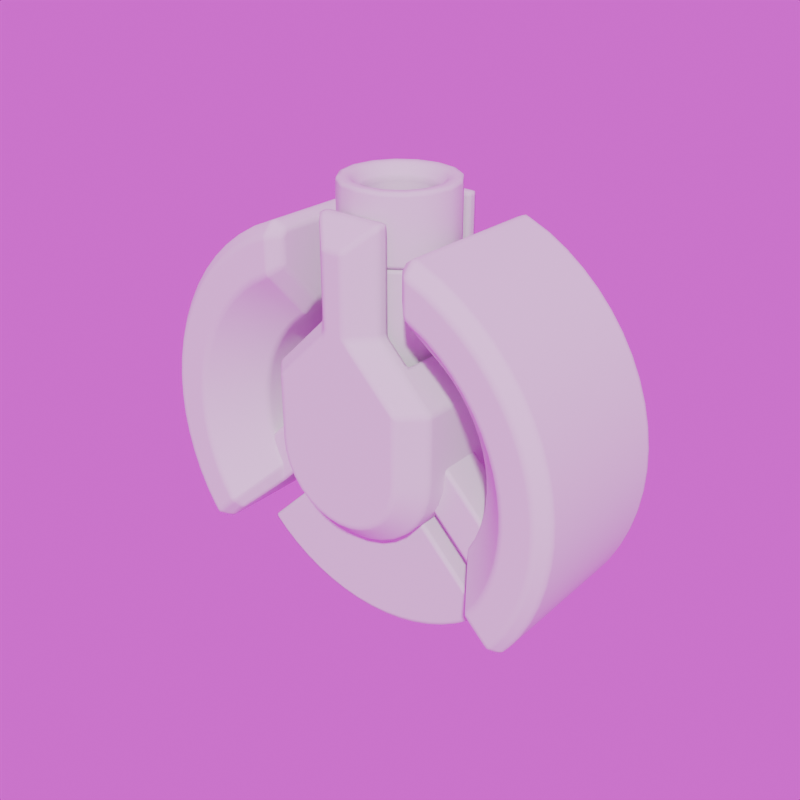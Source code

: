 # Source: Ship.blend  (saved by Blender 5.1.29; exported with 4.5.12 LTS)
import bpy
from mathutils import Matrix  # noqa: F401  (used for matrix-valued properties, if any)

bpy.ops.wm.read_factory_settings(use_empty=True)
scene = bpy.context.scene
scene.name = 'Scene'

# ---- collections
col_archive = bpy.data.collections.new('Archive'); scene.collection.children.link(col_archive)
col_collection = bpy.data.collections.new('Collection'); scene.collection.children.link(col_collection)
col_cutters = bpy.data.collections.new('Cutters'); scene.collection.children.link(col_cutters)

# ---- images (referenced by path relative to the original .blend; pixels are not part of the script)
import os
ASSET_DIR = os.environ.get("B2B_ASSET_DIR", "")  # directory of the original .blend (textures are referenced by path, not embedded)
HERE = os.path.dirname(os.path.abspath(__file__))  # packed textures are extracted next to this script under _unpacked/

def load_image(name, relpath, width, height, colorspace="sRGB"):
    """Load a texture the original file referenced (path relative to the .blend, or extracted next to this script)."""
    p = next((c for c in (os.path.join(HERE, relpath), os.path.join(ASSET_DIR, relpath)) if relpath and os.path.exists(c)), "")
    if p:
        img = bpy.data.images.load(p, check_existing=True)
        img.name = name
    else:  # same state as the original file: an image datablock whose file is absent (Cycles renders it pink)
        img = bpy.data.images.new(name, width, height)
        img.source = "FILE"
        img.filepath = "//" + (relpath or name)
    img.colorspace_settings.name = colorspace
    return img
img_canada_montreal_home_pierre_little_exr = load_image('canada_montreal_home_pierre_little.exr', 'canada_montreal_home_pierre_little.exr', 1024, 1024, 'Linear Rec.709')

# ---- world
world_world = bpy.data.worlds.new('World'); scene.world = world_world
world_world.use_nodes = True; world_world.node_tree.nodes.clear()
_N = world_world.node_tree.nodes; _L = world_world.node_tree.links
n0 = _N.new('ShaderNodeOutputWorld'); n0.name = 'World Output'; n0.location = (300, 300)
n1 = _N.new('ShaderNodeBackground'); n1.name = 'Background'; n1.location = (10, 300)
n2 = _N.new('ShaderNodeTexEnvironment'); n2.name = 'Environment Texture'; n2.location = (-280, 280)
n2.image = img_canada_montreal_home_pierre_little_exr
_L.new(n1.outputs[0], n0.inputs[0])
_L.new(n2.outputs[0], n1.inputs[0])
n0.is_active_output = True
world_world.color = (0.05088, 0.05088, 0.05088)
world_world.use_sun_shadow = False
world_world.sun_shadow_jitter_overblur = 0.0

# ---- meshes
me_plane = bpy.data.meshes.new('Plane')
me_plane.from_pydata([(-0.7071, 0.4, -0.7071), (-0.4243, 0.4, -0.4243), (-0.773, 0.4, -0.6344), (-0.4638, 0.4, -0.3806), (-0.8461, 0.4, -0.5311), (-0.8819, 0.4, -0.4714), (-0.5292, 0.4, -0.2828), (-0.9239, 0.4, -0.3827), (-0.5543, 0.4, -0.2296), (-0.9569, 0.4, -0.2903), (-0.5742, 0.4, -0.1742), (-0.9808, 0.4, -0.1951), (-0.5885, 0.4, -0.1171), (-0.9952, 0.4, -0.09802), (-0.5971, 0.4, -0.05881), (-1.0, 0.4, 4.47e-08), (-0.6, 0.4, 5.588e-09), (-0.9952, 0.4, 0.09802), (-0.5971, 0.4, 0.05881), (-0.9808, 0.4, 0.1951), (-0.5885, 0.4, 0.1171), (-0.9569, 0.4, 0.2903), (-0.5742, 0.4, 0.1742), (-0.9239, 0.4, 0.3827), (-0.5543, 0.4, 0.2296), (-0.8819, 0.4, 0.4714), (-0.5292, 0.4, 0.2828), (-0.8315, 0.4, 0.5556), (-0.4989, 0.4, 0.3333), (-0.773, 0.4, 0.6344), (-0.4638, 0.4, 0.3806), (-0.7071, 0.4, 0.7071), (-0.4243, 0.4, 0.4243), (-0.6344, 0.4, 0.773), (-0.3806, 0.4, 0.4638), (-0.5556, 0.4, 0.8315), (-0.3475, 0.4, 0.4884), (-0.4714, 0.4, 0.8819), (-0.3657, 0.4, 0.9285), (-0.2903, 0.4, 0.9569), (-0.1742, 0.4, 0.5742), (-0.1951, 0.4, 0.9808), (-0.1171, 0.4, 0.5885), (-0.09802, 0.4, 0.9952), (-0.05881, 0.4, 0.5971), (0.0, 0.4, 1.0), (0.0, 0.4, 0.6), (-0.6717, -0.4, -0.6717), (-0.7071, -0.15, -0.7071), (-0.7343, -0.4, -0.6026), (-0.773, -0.35, -0.6344), (-0.8011, -0.4, -0.5082), (-0.8461, -0.35, -0.5311), (-0.8378, -0.4, -0.4478), (-0.8819, -0.35, -0.4714), (-0.8776, -0.4, -0.3635), (-0.9239, -0.35, -0.3827), (-0.909, -0.4, -0.2758), (-0.9569, -0.35, -0.2903), (-0.9317, -0.4, -0.1853), (-0.9808, -0.35, -0.1951), (-0.9454, -0.4, -0.09311), (-0.9952, -0.35, -0.09802), (-0.9499, -0.4, 8.94e-08), (-1.0, -0.35, 9.034e-08), (-0.9454, -0.4, 0.09311), (-0.9952, -0.35, 0.09802), (-0.9317, -0.4, 0.1853), (-0.9808, -0.35, 0.1951), (-0.909, -0.4, 0.2758), (-0.9569, -0.35, 0.2903), (-0.8776, -0.4, 0.3635), (-0.9239, -0.35, 0.3827), (-0.8378, -0.4, 0.4478), (-0.8819, -0.35, 0.4714), (-0.7898, -0.4, 0.5278), (-0.8315, -0.35, 0.5556), (-0.7343, -0.4, 0.6026), (-0.773, -0.35, 0.6344), (-0.6717, -0.4, 0.6717), (-0.7071, -0.35, 0.7071), (-0.6026, -0.4, 0.7343), (-0.6344, -0.35, 0.773), (-0.5278, -0.4, 0.7898), (-0.5556, -0.35, 0.8315), (-0.4478, -0.4, 0.8378), (-0.4714, -0.35, 0.8819), (-0.3476, -0.4, 0.8833), (-0.3484, -0.35, 0.9361), (-0.2758, -0.4, 0.909), (-0.2903, -0.35, 0.9569), (-0.1853, -0.4, 0.9317), (-0.1951, -0.35, 0.9808), (-0.09311, -0.4, 0.9454), (-0.09802, -0.35, 0.9952), (0.0, -0.35, 1.0), (0.0, -0.4, 0.9499), (-0.4243, -0.2, -0.4243), (-0.5659, -0.4, -0.5659), (-0.4638, -0.2, -0.3806), (-0.6186, -0.4, -0.5077), (-0.5292, -0.2, -0.2828), (-0.7057, -0.4, -0.3772), (-0.5543, -0.2, -0.2296), (-0.7393, -0.4, -0.3062), (-0.5742, -0.2, -0.1742), (-0.7658, -0.4, -0.2323), (-0.5885, -0.2, -0.1171), (-0.7849, -0.4, -0.1561), (-0.5971, -0.2, -0.05881), (-0.7964, -0.4, -0.07844), (-0.6, -0.2, 2.794e-08), (-0.8002, -0.4, 7.267e-08), (-0.5971, -0.2, 0.05881), (-0.7964, -0.4, 0.07844), (-0.5885, -0.2, 0.1171), (-0.7849, -0.4, 0.1561), (-0.5742, -0.2, 0.1742), (-0.7658, -0.4, 0.2323), (-0.5543, -0.2, 0.2296), (-0.7393, -0.4, 0.3062), (-0.5292, -0.2, 0.2828), (-0.7057, -0.4, 0.3772), (-0.4989, -0.2, 0.3333), (-0.6654, -0.4, 0.4446), (-0.4638, -0.2, 0.3806), (-0.6186, -0.4, 0.5077), (-0.4243, -0.2, 0.4243), (-0.5659, -0.4, 0.5659), (-0.3806, -0.2, 0.4638), (-0.5077, -0.4, 0.6186), (-0.3475, -0.2, 0.4884), (-0.4446, -0.4, 0.6654), (-0.3488, -0.4, 0.7192), (-0.1742, -0.2, 0.5742), (-0.2323, -0.4, 0.7658), (-0.1171, -0.2, 0.5885), (-0.1561, -0.4, 0.7849), (-0.05881, -0.2, 0.5971), (-0.07844, -0.4, 0.7964), (0.0, -0.4, 0.8002), (0.0, -0.2, 0.6)], [], [(1, 0, 2, 3), (99, 101, 102, 100), (6, 5, 7, 8), (10, 9, 11, 12), (8, 7, 9, 10), (12, 11, 13, 14), (16, 15, 17, 18), (14, 13, 15, 16), (18, 17, 19, 20), (22, 21, 23, 24), (20, 19, 21, 22), (24, 23, 25, 26), (28, 27, 29, 30), (26, 25, 27, 28), (32, 31, 33, 34), (30, 29, 31, 32), (34, 33, 35, 36), (42, 41, 43, 44), (40, 39, 41, 42), (44, 43, 45, 46), (50, 48, 47, 49), (49, 51, 52, 50), (51, 53, 54, 52), (56, 54, 53, 55), (55, 57, 58, 56), (60, 58, 57, 59), (62, 60, 59, 61), (61, 63, 64, 62), (66, 64, 63, 65), (65, 67, 68, 66), (67, 69, 70, 68), (72, 70, 69, 71), (71, 73, 74, 72), (73, 75, 76, 74), (78, 76, 75, 77), (77, 79, 80, 78), (82, 80, 79, 81), (84, 82, 81, 83), (83, 85, 86, 84), (88, 86, 85, 87), (87, 89, 90, 88), (89, 91, 92, 90), (94, 92, 91, 93), (93, 96, 95, 94), (0, 48, 50, 2), (2, 50, 52, 4), (4, 52, 54, 5), (5, 54, 56, 7), (7, 56, 58, 9), (9, 58, 60, 11), (11, 60, 62, 13), (13, 62, 64, 15), (15, 64, 66, 17), (17, 66, 68, 19), (19, 68, 70, 21), (21, 70, 72, 23), (23, 72, 74, 25), (25, 74, 76, 27), (27, 76, 78, 29), (29, 78, 80, 31), (31, 80, 82, 33), (33, 82, 84, 35), (35, 84, 86, 37), (37, 86, 88, 38), (38, 88, 90, 39), (39, 90, 92, 41), (41, 92, 94, 43), (43, 94, 95, 45), (97, 99, 100, 98), (100, 102, 53, 51, 49), (101, 103, 104, 102), (106, 104, 103, 105), (105, 107, 108, 106), (107, 109, 110, 108), (112, 110, 109, 111), (111, 113, 114, 112), (116, 114, 113, 115), (118, 116, 115, 117), (117, 119, 120, 118), (122, 120, 119, 121), (121, 123, 124, 122), (123, 125, 126, 124), (128, 126, 125, 127), (127, 129, 130, 128), (129, 131, 132, 130), (38, 39, 40, 36, 35, 37), (137, 135, 134, 136), (136, 138, 139, 137), (140, 139, 138, 141), (48, 0, 1, 97, 98, 47), (97, 1, 3, 99), (47, 98, 100, 49), (3, 6, 101, 99), (101, 6, 8, 103), (53, 102, 104, 55), (55, 104, 106, 57), (103, 8, 10, 105), (105, 10, 12, 107), (57, 106, 108, 59), (107, 12, 14, 109), (59, 108, 110, 61), (61, 110, 112, 63), (109, 14, 16, 111), (111, 16, 18, 113), (63, 112, 114, 65), (65, 114, 116, 67), (113, 18, 20, 115), (115, 20, 22, 117), (67, 116, 118, 69), (117, 22, 24, 119), (69, 118, 120, 71), (71, 120, 122, 73), (119, 24, 26, 121), (121, 26, 28, 123), (73, 122, 124, 75), (123, 28, 30, 125), (75, 124, 126, 77), (77, 126, 128, 79), (125, 30, 32, 127), (127, 32, 34, 129), (79, 128, 130, 81), (129, 34, 36, 131), (81, 130, 132, 83), (83, 132, 133, 85), (134, 40, 42, 136), (89, 135, 137, 91), (136, 42, 44, 138), (91, 137, 139, 93), (93, 139, 140, 96), (138, 44, 46, 141), (95, 96, 140, 141, 46, 45), (133, 135, 89, 87, 85), (133, 132, 131, 134, 135), (131, 36, 40, 134), (4, 5, 6, 3, 2)])
me_plane.polygons.foreach_set('use_smooth', [True] * 135)
_uv = me_plane.uv_layers.new(name='UVMap')
_uv.uv.foreach_set('vector', [1.0, 1.0, 0.0, 1.0, 0.0, 1.0, 1.0, 1.0, 1.0, 0.5, 1.0, 0.5, 0.571, 0.0, 0.571, 0.0, 1.0, 1.0, 0.0, 1.0, 0.0, 1.0, 1.0, 1.0, 1.0, 1.0, 0.0, 1.0, 0.0, 1.0, 1.0, 1.0, 1.0, 1.0, 0.0, 1.0, 0.0, 1.0, 1.0, 1.0, 1.0, 1.0, 0.0, 1.0, 0.0, 1.0, 1.0, 1.0, 1.0, 1.0, 0.0, 1.0, 0.0, 1.0, 1.0, 1.0, 1.0, 1.0, 0.0, 1.0, 0.0, 1.0, 1.0, 1.0, 1.0, 1.0, 0.0, 1.0, 0.0, 1.0, 1.0, 1.0, 1.0, 1.0, 0.0, 1.0, 0.0, 1.0, 1.0, 1.0, 1.0, 1.0, 0.0, 1.0, 0.0, 1.0, 1.0, 1.0, 1.0, 1.0, 0.0, 1.0, 0.0, 1.0, 1.0, 1.0, 1.0, 1.0, 0.0, 1.0, 0.0, 1.0, 1.0, 1.0, 1.0, 1.0, 0.0, 1.0, 0.0, 1.0, 1.0, 1.0, 1.0, 1.0, 0.0, 1.0, 0.0, 1.0, 1.0, 1.0, 1.0, 1.0, 0.0, 1.0, 0.0, 1.0, 1.0, 1.0, 1.0, 1.0, 0.0, 1.0, 0.0, 1.0, 1.0, 1.0, 1.0, 1.0, 0.0, 1.0, 0.0, 1.0, 1.0, 1.0, 1.0, 1.0, 0.0, 1.0, 0.0, 1.0, 1.0, 1.0, 1.0, 1.0, 0.0, 1.0, 0.0, 1.0, 1.0, 1.0, 0.0, 0.125, 0.0, 0.125, 0.2503, 0.0, 0.2503, 0.0, 0.2503, 0.0, 0.2503, 0.0, 0.0, 0.125, 0.0, 0.125, 0.2503, 0.0, 0.2503, 0.0, 0.0, 0.125, 0.0, 0.125, 0.0, 0.125, 0.0, 0.125, 0.2503, 0.0, 0.2503, 0.0, 0.2503, 0.0, 0.2503, 0.0, 0.0, 0.125, 0.0, 0.125, 0.0, 0.125, 0.0, 0.125, 0.2503, 0.0, 0.2503, 0.0, 0.0, 0.125, 0.0, 0.125, 0.2503, 0.0, 0.2503, 0.0, 0.2503, 0.0, 0.2503, 0.0, 0.0, 0.125, 0.0, 0.125, 0.0, 0.125, 0.0, 0.125, 0.2503, 0.0, 0.2503, 0.0, 0.2503, 0.0, 0.2503, 0.0, 0.0, 0.125, 0.0, 0.125, 0.2503, 0.0, 0.2503, 0.0, 0.0, 0.125, 0.0, 0.125, 0.0, 0.125, 0.0, 0.125, 0.2503, 0.0, 0.2503, 0.0, 0.2503, 0.0, 0.2503, 0.0, 0.0, 0.125, 0.0, 0.125, 0.2503, 0.0, 0.2503, 0.0, 0.0, 0.125, 0.0, 0.125, 0.0, 0.125, 0.0, 0.125, 0.2503, 0.0, 0.2503, 0.0, 0.2503, 0.0, 0.2503, 0.0, 0.0, 0.125, 0.0, 0.125, 0.0, 0.125, 0.0, 0.125, 0.2503, 0.0, 0.2503, 0.0, 0.0, 0.125, 0.0, 0.125, 0.2503, 0.0, 0.2503, 0.0, 0.2503, 0.0, 0.2503, 0.0, 0.0, 0.125, 0.0, 0.125, 0.0, 0.125, 0.0, 0.125, 0.2503, 0.0, 0.2503, 0.0, 0.2503, 0.0, 0.2503, 0.0, 0.0, 0.125, 0.0, 0.125, 0.2503, 0.0, 0.2503, 0.0, 0.0, 0.125, 0.0, 0.125, 0.0, 0.125, 0.0, 0.125, 0.2503, 0.0, 0.2503, 0.0, 0.2503, 0.0, 0.2503, 0.0, 0.0, 0.125, 0.0, 0.125, 0.0, 1.0, 0.0, 0.125, 0.0, 0.125, 0.0, 1.0, 0.0, 1.0, 0.0, 0.125, 0.0, 0.125, 0.0, 1.0, 0.0, 1.0, 0.0, 0.125, 0.0, 0.125, 0.0, 1.0, 0.0, 1.0, 0.0, 0.125, 0.0, 0.125, 0.0, 1.0, 0.0, 1.0, 0.0, 0.125, 0.0, 0.125, 0.0, 1.0, 0.0, 1.0, 0.0, 0.125, 0.0, 0.125, 0.0, 1.0, 0.0, 1.0, 0.0, 0.125, 0.0, 0.125, 0.0, 1.0, 0.0, 1.0, 0.0, 0.125, 0.0, 0.125, 0.0, 1.0, 0.0, 1.0, 0.0, 0.125, 0.0, 0.125, 0.0, 1.0, 0.0, 1.0, 0.0, 0.125, 0.0, 0.125, 0.0, 1.0, 0.0, 1.0, 0.0, 0.125, 0.0, 0.125, 0.0, 1.0, 0.0, 1.0, 0.0, 0.125, 0.0, 0.125, 0.0, 1.0, 0.0, 1.0, 0.0, 0.125, 0.0, 0.125, 0.0, 1.0, 0.0, 1.0, 0.0, 0.125, 0.0, 0.125, 0.0, 1.0, 0.0, 1.0, 0.0, 0.125, 0.0, 0.125, 0.0, 1.0, 0.0, 1.0, 0.0, 0.125, 0.0, 0.125, 0.0, 1.0, 0.0, 1.0, 0.0, 0.125, 0.0, 0.125, 0.0, 1.0, 0.0, 1.0, 0.0, 0.125, 0.0, 0.125, 0.0, 1.0, 0.0, 1.0, 0.0, 0.125, 0.0, 0.125, 0.0, 1.0, 0.0, 1.0, 0.0, 0.125, 0.0, 0.125, 0.0, 1.0, 0.0, 1.0, 0.0, 0.125, 0.0, 0.125, 0.0, 1.0, 0.0, 1.0, 0.0, 0.125, 0.0, 0.125, 0.0, 1.0, 0.0, 1.0, 0.0, 0.125, 0.0, 0.125, 0.0, 1.0, 0.0, 1.0, 0.0, 0.125, 0.0, 0.125, 0.0, 1.0, 1.0, 0.5, 1.0, 0.5, 0.571, 0.0, 0.571, 0.0, 0.571, 0.0, 0.571, 0.0, 0.2503, 0.0, 0.2503, 0.0, 0.2503, 0.0, 1.0, 0.5, 1.0, 0.5, 0.571, 0.0, 0.571, 0.0, 0.571, 0.0, 0.571, 0.0, 1.0, 0.5, 1.0, 0.5, 1.0, 0.5, 1.0, 0.5, 0.571, 0.0, 0.571, 0.0, 1.0, 0.5, 1.0, 0.5, 0.571, 0.0, 0.571, 0.0, 0.571, 0.0, 0.571, 0.0, 1.0, 0.5, 1.0, 0.5, 1.0, 0.5, 1.0, 0.5, 0.571, 0.0, 0.571, 0.0, 0.571, 0.0, 0.571, 0.0, 1.0, 0.5, 1.0, 0.5, 0.571, 0.0, 0.571, 0.0, 1.0, 0.5, 1.0, 0.5, 1.0, 0.5, 1.0, 0.5, 0.571, 0.0, 0.571, 0.0, 0.571, 0.0, 0.571, 0.0, 1.0, 0.5, 1.0, 0.5, 1.0, 0.5, 1.0, 0.5, 0.571, 0.0, 0.571, 0.0, 1.0, 0.5, 1.0, 0.5, 0.571, 0.0, 0.571, 0.0, 0.571, 0.0, 0.571, 0.0, 1.0, 0.5, 1.0, 0.5, 1.0, 0.5, 1.0, 0.5, 0.571, 0.0, 0.571, 0.0, 1.0, 0.5, 1.0, 0.5, 0.571, 0.0, 0.571, 0.0, 0.0, 1.0, 0.0, 1.0, 1.0, 1.0, 1.0, 1.0, 0.0, 1.0, 0.0, 1.0, 0.571, 0.0, 0.571, 0.0, 1.0, 0.5, 1.0, 0.5, 1.0, 0.5, 1.0, 0.5, 0.571, 0.0, 0.571, 0.0, 0.571, 0.0, 0.571, 0.0, 1.0, 0.5, 1.0, 0.5, 0.0, 0.125, 0.0, 1.0, 1.0, 1.0, 1.0, 0.5, 0.571, 0.0, 0.2503, 0.0, 1.0, 0.5, 1.0, 1.0, 1.0, 1.0, 1.0, 0.5, 0.2503, 0.0, 0.571, 0.0, 0.571, 0.0, 0.2503, 0.0, 1.0, 1.0, 1.0, 1.0, 1.0, 0.5, 1.0, 0.5, 1.0, 0.5, 1.0, 1.0, 1.0, 1.0, 1.0, 0.5, 0.2503, 0.0, 0.571, 0.0, 0.571, 0.0, 0.2503, 0.0, 0.2503, 0.0, 0.571, 0.0, 0.571, 0.0, 0.2503, 0.0, 1.0, 0.5, 1.0, 1.0, 1.0, 1.0, 1.0, 0.5, 1.0, 0.5, 1.0, 1.0, 1.0, 1.0, 1.0, 0.5, 0.2503, 0.0, 0.571, 0.0, 0.571, 0.0, 0.2503, 0.0, 1.0, 0.5, 1.0, 1.0, 1.0, 1.0, 1.0, 0.5, 0.2503, 0.0, 0.571, 0.0, 0.571, 0.0, 0.2503, 0.0, 0.2503, 0.0, 0.571, 0.0, 0.571, 0.0, 0.2503, 0.0, 1.0, 0.5, 1.0, 1.0, 1.0, 1.0, 1.0, 0.5, 1.0, 0.5, 1.0, 1.0, 1.0, 1.0, 1.0, 0.5, 0.2503, 0.0, 0.571, 0.0, 0.571, 0.0, 0.2503, 0.0, 0.2503, 0.0, 0.571, 0.0, 0.571, 0.0, 0.2503, 0.0, 1.0, 0.5, 1.0, 1.0, 1.0, 1.0, 1.0, 0.5, 1.0, 0.5, 1.0, 1.0, 1.0, 1.0, 1.0, 0.5, 0.2503, 0.0, 0.571, 0.0, 0.571, 0.0, 0.2503, 0.0, 1.0, 0.5, 1.0, 1.0, 1.0, 1.0, 1.0, 0.5, 0.2503, 0.0, 0.571, 0.0, 0.571, 0.0, 0.2503, 0.0, 0.2503, 0.0, 0.571, 0.0, 0.571, 0.0, 0.2503, 0.0, 1.0, 0.5, 1.0, 1.0, 1.0, 1.0, 1.0, 0.5, 1.0, 0.5, 1.0, 1.0, 1.0, 1.0, 1.0, 0.5, 0.2503, 0.0, 0.571, 0.0, 0.571, 0.0, 0.2503, 0.0, 1.0, 0.5, 1.0, 1.0, 1.0, 1.0, 1.0, 0.5, 0.2503, 0.0, 0.571, 0.0, 0.571, 0.0, 0.2503, 0.0, 0.2503, 0.0, 0.571, 0.0, 0.571, 0.0, 0.2503, 0.0, 1.0, 0.5, 1.0, 1.0, 1.0, 1.0, 1.0, 0.5, 1.0, 0.5, 1.0, 1.0, 1.0, 1.0, 1.0, 0.5, 0.2503, 0.0, 0.571, 0.0, 0.571, 0.0, 0.2503, 0.0, 1.0, 0.5, 1.0, 1.0, 1.0, 1.0, 1.0, 0.5, 0.2503, 0.0, 0.571, 0.0, 0.571, 0.0, 0.2503, 0.0, 0.2503, 0.0, 0.571, 0.0, 0.571, 0.0, 0.2503, 0.0, 1.0, 0.5, 1.0, 1.0, 1.0, 1.0, 1.0, 0.5, 0.2503, 0.0, 0.571, 0.0, 0.571, 0.0, 0.2503, 0.0, 1.0, 0.5, 1.0, 1.0, 1.0, 1.0, 1.0, 0.5, 0.2503, 0.0, 0.571, 0.0, 0.571, 0.0, 0.2503, 0.0, 0.2503, 0.0, 0.571, 0.0, 0.571, 0.0, 0.2503, 0.0, 1.0, 0.5, 1.0, 1.0, 1.0, 1.0, 1.0, 0.5, 0.0, 0.125, 0.2503, 0.0, 0.571, 0.0, 1.0, 0.5, 1.0, 1.0, 0.0, 1.0, 0.571, 0.0, 0.571, 0.0, 0.2503, 0.0, 0.2503, 0.0, 0.2503, 0.0, 0.571, 0.0, 0.571, 0.0, 1.0, 0.5, 1.0, 0.5, 0.571, 0.0, 1.0, 0.5, 1.0, 1.0, 1.0, 1.0, 1.0, 0.5, 0.0, 1.0, 0.0, 1.0, 1.0, 1.0, 1.0, 1.0, 0.0, 1.0])
me_plane.update()
me_cylinder = bpy.data.meshes.new('Cylinder')
me_cylinder.from_pydata([(-0.4, 0.3, 1.604e-08), (-0.3923, 0.3, -0.07804), (-0.3696, 0.3, -0.1531), (-0.3326, 0.3, -0.2222), (-0.2828, 0.3, -0.2828), (-0.2222, 0.3, -0.3326), (-0.1531, 0.3, -0.3696), (-0.07804, 0.3, -0.3923), (0.0, 0.3, -0.4), (0.07804, 0.3, -0.3923), (0.1531, 0.3, -0.3696), (0.2222, 0.3, -0.3326), (0.2828, 0.3, -0.2828), (0.3326, 0.3, -0.2222), (0.3696, 0.3, -0.1531), (0.3923, 0.3, -0.07804), (-0.2995, -0.4, -9.313e-10), (-0.4, -0.3, 1.121e-09), (-0.2938, -0.4, -0.05843), (-0.3923, -0.3, -0.07804), (-0.2767, -0.4, -0.1146), (-0.3696, -0.3, -0.1531), (-0.249, -0.4, -0.1664), (-0.3326, -0.3, -0.2222), (-0.2118, -0.4, -0.2118), (-0.2828, -0.3, -0.2828), (-0.1664, -0.4, -0.249), (-0.2222, -0.3, -0.3326), (-0.1146, -0.4, -0.2767), (-0.1531, -0.3, -0.3696), (-0.05843, -0.4, -0.2938), (-0.07804, -0.3, -0.3923), (-9.313e-10, -0.4, -0.2995), (0.0, -0.3, -0.4), (0.05843, -0.4, -0.2938), (0.07804, -0.3, -0.3923), (0.1146, -0.4, -0.2767), (0.1531, -0.3, -0.3696), (0.1664, -0.4, -0.249), (0.2222, -0.3, -0.3326), (0.2118, -0.4, -0.2118), (0.2828, -0.3, -0.2828), (0.249, -0.4, -0.1664), (0.3326, -0.3, -0.2222), (0.2767, -0.4, -0.1146), (0.3696, -0.3, -0.1531), (0.2938, -0.4, -0.05843), (0.3923, -0.3, -0.07804), (0.0, 0.3, 0.55), (-0.15, 0.3, 0.55), (-0.04952, -0.4, 0.55), (-0.15, -0.3, 0.55), (0.2995, -0.4, 0.55), (0.4, -0.3, 0.55), (0.4, 0.3, 0.55), (0.4, 0.3, 0.3), (0.4, -0.3, 0.3), (0.2995, -0.4, 0.3), (-0.1828, 0.2, -0.1828), (-0.1828, -0.2, -0.1828), (-0.6, 0.2, -0.6), (-0.6, -0.2, -0.6), (-0.164, 0.2, -0.1999), (-0.164, -0.2, -0.1999), (-0.5383, 0.2, -0.6559), (-0.5383, -0.2, -0.6559), (-0.1437, 0.2, -0.215), (-0.1437, -0.2, -0.215), (-0.4714, 0.2, -0.7055), (-0.4714, -0.2, -0.7055), (-0.1219, 0.2, -0.228), (-0.1219, -0.2, -0.228), (-0.4, 0.2, -0.7483), (-0.4, -0.2, -0.7483), (-0.09895, 0.2, -0.2389), (-0.09895, -0.2, -0.2389), (-0.3247, 0.2, -0.7839), (-0.3247, -0.2, -0.7839), (-0.07506, 0.2, -0.2474), (-0.07506, -0.2, -0.2474), (-0.2463, 0.2, -0.812), (-0.2463, -0.2, -0.812), (-0.05045, 0.2, -0.2536), (-0.05045, -0.2, -0.2536), (-0.1655, 0.2, -0.8322), (-0.1655, -0.2, -0.8322), (-0.02535, 0.2, -0.2573), (-0.02535, -0.2, -0.2573), (-0.08317, 0.2, -0.8444), (-0.08317, -0.2, -0.8444), (-2.421e-08, 0.2, -0.2586), (-2.98e-08, -0.2, -0.2586), (5.96e-08, 0.2, -0.8485), (5.96e-08, -0.2, -0.8485), (0.02535, 0.2, -0.2573), (0.02535, -0.2, -0.2573), (0.08317, 0.2, -0.8444), (0.08317, -0.2, -0.8444), (0.05045, 0.2, -0.2536), (0.05045, -0.2, -0.2536), (0.1655, 0.2, -0.8322), (0.1655, -0.2, -0.8322), (0.07506, 0.2, -0.2474), (0.07506, -0.2, -0.2474), (0.2463, 0.2, -0.812), (0.2463, -0.2, -0.812), (0.09895, 0.2, -0.2389), (0.09895, -0.2, -0.2389), (0.3247, 0.2, -0.7839), (0.3247, -0.2, -0.7839), (0.1219, 0.2, -0.228), (0.1219, -0.2, -0.228), (0.4, 0.2, -0.7483), (0.4, -0.2, -0.7483), (0.1437, 0.2, -0.215), (0.1437, -0.2, -0.215), (0.4714, 0.2, -0.7055), (0.4714, -0.2, -0.7055), (0.164, 0.2, -0.1999), (0.164, -0.2, -0.1999), (0.5383, 0.2, -0.6559), (0.5383, -0.2, -0.6559), (0.1828, 0.2, -0.1828), (0.1828, -0.2, -0.1828), (0.6, 0.2, -0.6), (0.6, -0.2, -0.6), (-0.5657, -0.2, -0.4243), (-0.1828, -0.2, -0.04142), (-0.7071, -0.2, -0.2828), (-0.3243, -0.2, 0.1), (-0.7071, 7.451e-08, -0.2828), (-0.3243, 4.47e-08, 0.1), (-0.5657, -0.05, -0.4243), (-0.601, 5.96e-08, -0.3889), (-0.2182, 2.98e-08, -0.006066), (-0.1828, -0.05, -0.04142), (-0.4, -0.3, 0.3), (-0.2995, -0.4, 0.3), (0.2995, -0.4, -2.794e-09), (0.4, -0.3, 1.121e-09), (-0.4, 0.3, 0.3), (0.4, 0.3, 1.604e-08), (0.0, 0.3, 1.0), (-0.15, 0.3, 1.0), (-0.15, -0.3, 1.0), (0.4, -0.3, 1.0), (0.4, 0.3, 1.0), (-0.04952, -0.4, 0.9), (0.2995, -0.4, 0.9)], [], [(0, 141, 15, 14, 13, 12, 11, 10, 9, 8, 7, 6, 5, 4, 3, 2, 1), (137, 57, 52, 50), (136, 137, 50, 51), (140, 136, 51, 49), (56, 55, 54, 53), (55, 140, 49, 48, 54), (53, 54, 146, 145), (19, 18, 16, 17), (21, 20, 18, 19), (23, 22, 20, 21), (25, 24, 22, 23), (27, 26, 24, 25), (29, 28, 26, 27), (31, 30, 28, 29), (33, 32, 30, 31), (35, 34, 32, 33), (37, 36, 34, 35), (39, 38, 36, 37), (41, 40, 38, 39), (43, 42, 40, 41), (45, 44, 42, 43), (47, 46, 44, 45), (139, 138, 46, 47), (57, 56, 53, 52), (16, 138, 57, 137), (139, 141, 55, 56), (17, 16, 137, 136), (138, 139, 56, 57), (0, 17, 136, 140), (141, 0, 140, 55), (138, 16, 18, 20, 22, 24, 26, 28, 30, 32, 34, 36, 38, 40, 42, 44, 46), (17, 0, 1, 19), (19, 1, 2, 21), (21, 2, 3, 23), (23, 3, 4, 25), (25, 4, 5, 27), (27, 5, 6, 29), (29, 6, 7, 31), (31, 7, 8, 33), (33, 8, 9, 35), (35, 9, 10, 37), (37, 10, 11, 39), (39, 11, 12, 41), (41, 12, 13, 43), (43, 13, 14, 45), (45, 14, 15, 47), (47, 15, 141, 139), (59, 58, 60, 61), (64, 68, 69, 65), (61, 65, 63, 59), (60, 64, 65, 61), (58, 62, 64, 60), (59, 63, 62, 58), (66, 70, 72, 68), (62, 66, 68, 64), (63, 67, 66, 62), (65, 69, 67, 63), (73, 77, 75, 71), (67, 71, 70, 66), (69, 73, 71, 67), (68, 72, 73, 69), (74, 78, 80, 76), (72, 76, 77, 73), (70, 74, 76, 72), (71, 75, 74, 70), (78, 82, 84, 80), (75, 79, 78, 74), (77, 81, 79, 75), (76, 80, 81, 77), (85, 89, 87, 83), (79, 83, 82, 78), (81, 85, 83, 79), (80, 84, 85, 81), (86, 90, 92, 88), (84, 88, 89, 85), (82, 86, 88, 84), (83, 87, 86, 82), (91, 95, 94, 90), (87, 91, 90, 86), (89, 93, 91, 87), (88, 92, 93, 89), (97, 101, 99, 95), (93, 97, 95, 91), (92, 96, 97, 93), (90, 94, 96, 92), (98, 102, 104, 100), (96, 100, 101, 97), (94, 98, 100, 96), (95, 99, 98, 94), (105, 109, 107, 103), (99, 103, 102, 98), (101, 105, 103, 99), (100, 104, 105, 101), (108, 112, 113, 109), (104, 108, 109, 105), (102, 106, 108, 104), (103, 107, 106, 102), (110, 114, 116, 112), (106, 110, 112, 108), (107, 111, 110, 106), (109, 113, 111, 107), (117, 121, 119, 115), (111, 115, 114, 110), (113, 117, 115, 111), (112, 116, 117, 113), (118, 122, 124, 120), (116, 120, 121, 117), (114, 118, 120, 116), (115, 119, 118, 114), (123, 125, 124, 122), (119, 123, 122, 118), (121, 125, 123, 119), (120, 124, 125, 121), (126, 128, 129, 127), (129, 128, 130, 131), (132, 135, 134, 133), (128, 126, 132, 133, 130), (133, 134, 131, 130), (126, 127, 135, 132), (127, 129, 131, 134, 135), (54, 48, 142, 146), (49, 51, 144, 143), (48, 49, 143, 142), (147, 148, 145, 144), (50, 52, 148, 147), (146, 142, 143, 144, 145), (51, 50, 147, 144), (52, 53, 145, 148)])
me_cylinder.polygons.foreach_set('use_smooth', [1, 1, 1, 1, 1, 1, 1, 1, 1, 1, 1, 1, 1, 1, 1, 1, 1, 1, 1, 1, 1, 1, 1, 1, 1, 1, 1, 1, 1, 1, 1, 1, 1, 1, 1, 1, 1, 1, 1, 1, 1, 1, 1, 1, 1, 1, 1, 1, 1, 1, 1, 1, 1, 1, 1, 1, 1, 1, 1, 1, 1, 1, 1, 1, 1, 1, 1, 1, 1, 1, 1, 1, 1, 1, 1, 1, 1, 1, 1, 1, 1, 1, 1, 1, 1, 1, 1, 1, 1, 1, 1, 1, 1, 1, 1, 1, 1, 1, 1, 1, 1, 1, 1, 1, 1, 1, 1, 1, 1, 1, 1, 1, 1, 0, 0, 0, 0, 0, 0, 0, 1, 1, 1, 1, 1, 1, 1, 1])
_uv = me_cylinder.uv_layers.new(name='UVMap')
_uv.uv.foreach_set('vector', [0.0, 0.0, 0.0, 0.0, 0.0, 0.0, 0.0, 0.0, 0.0, 0.0, 0.0, 0.0, 0.0, 0.0, 0.0, 0.0, 0.0, 0.0, 0.0, 0.0, 0.0, 0.0, 0.0, 0.0, 0.0, 0.0, 0.0, 0.0, 0.0, 0.0, 0.0, 0.0, 0.0, 0.0, 0.0, 0.0, 0.0, 0.0, 0.0, 0.0, 0.0, 0.0, 0.0, 0.0, 0.0, 0.0, 0.0, 0.0, 0.0, 0.0, 0.0, 0.0, 0.0, 0.0, 0.0, 0.0, 0.0, 0.0, 0.0, 0.0, 0.0, 0.0, 0.0, 0.0, 0.0, 0.0, 0.0, 0.0, 0.0, 0.0, 0.0, 0.0, 0.0, 0.0, 0.0, 0.0, 0.0, 0.0, 0.0, 0.0, 0.0, 0.0, 0.0, 0.0, 0.0, 0.0, 0.0, 0.0, 0.0, 0.0, 0.0, 0.0, 0.0, 0.0, 0.0, 0.0, 0.0, 0.0, 0.0, 0.0, 0.0, 0.0, 0.0, 0.0, 0.0, 0.0, 0.0, 0.0, 0.0, 0.0, 0.0, 0.0, 0.0, 0.0, 0.0, 0.0, 0.0, 0.0, 0.0, 0.0, 0.0, 0.0, 0.0, 0.0, 0.0, 0.0, 0.0, 0.0, 0.0, 0.0, 0.0, 0.0, 0.0, 0.0, 0.0, 0.0, 0.0, 0.0, 0.0, 0.0, 0.0, 0.0, 0.0, 0.0, 0.0, 0.0, 0.0, 0.0, 0.0, 0.0, 0.0, 0.0, 0.0, 0.0, 0.0, 0.0, 0.0, 0.0, 0.0, 0.0, 0.0, 0.0, 0.0, 0.0, 0.0, 0.0, 0.0, 0.0, 0.0, 0.0, 0.0, 0.0, 0.0, 0.0, 0.0, 0.0, 0.0, 0.0, 0.0, 0.0, 0.0, 0.0, 0.0, 0.0, 0.0, 0.0, 0.0, 0.0, 0.0, 0.0, 0.0, 0.0, 0.0, 0.0, 0.0, 0.0, 0.0, 0.0, 0.0, 0.0, 0.0, 0.0, 0.0, 0.0, 0.0, 0.0, 0.0, 0.0, 0.0, 0.0, 0.0, 0.0, 0.0, 0.0, 0.0, 0.0, 0.0, 0.0, 0.0, 0.0, 0.0, 0.0, 0.0, 0.0, 0.0, 0.0, 0.0, 0.0, 0.0, 0.0, 0.0, 0.0, 0.0, 0.0, 0.0, 0.0, 0.0, 0.0, 0.0, 0.0, 0.0, 0.0, 0.0, 0.0, 0.0, 0.0, 0.0, 0.0, 0.0, 0.0, 0.0, 0.0, 0.0, 0.0, 0.0, 0.0, 0.0, 0.0, 0.0, 0.0, 0.0, 0.0, 0.0, 0.0, 0.0, 0.0, 0.0, 0.0, 0.0, 0.0, 0.0, 0.0, 0.0, 0.0, 0.0, 0.0, 0.0, 0.0, 0.0, 0.0, 0.0, 0.0, 0.0, 0.0, 0.0, 0.0, 0.0, 0.0, 0.0, 0.0, 0.0, 0.0, 0.0, 0.0, 0.0, 0.0, 0.0, 0.0, 0.0, 0.0, 0.0, 0.0, 0.0, 0.0, 0.0, 0.0, 0.0, 0.0, 0.0, 0.0, 0.0, 0.0, 0.0, 0.0, 0.0, 0.0, 0.0, 0.0, 0.0, 0.0, 0.0, 0.0, 0.0, 0.0, 0.0, 0.0, 0.0, 0.0, 0.0, 0.0, 0.0, 0.0, 0.0, 0.0, 0.0, 0.0, 0.0, 0.0, 0.0, 0.0, 0.0, 0.0, 0.0, 0.0, 0.0, 0.0, 0.0, 0.0, 0.0, 0.0, 0.0, 0.0, 0.0, 0.0, 0.0, 0.0, 0.0, 0.0, 0.0, 0.0, 0.0, 0.0, 0.0, 0.0, 0.0, 0.0, 0.0, 0.0, 0.0, 0.0, 0.0, 0.0, 0.0, 0.0, 0.0, 0.0, 0.0, 0.0, 0.0, 0.0, 0.0, 0.0, 0.0, 0.0, 0.0, 0.0, 0.0, 0.0, 0.0, 0.0, 0.0, 0.0, 0.0, 0.0, 0.0, 0.0, 0.0, 0.0, 0.0, 0.0, 0.0, 0.0, 0.0, 0.0, 0.0, 0.0, 0.0, 0.0, 0.0, 0.0, 0.0, 0.0, 0.0, 0.0, 0.0, 0.0, 0.0, 0.0, 0.0, 0.0, 0.0, 0.0, 0.0, 0.0, 0.0, 0.0, 0.0, 0.0, 0.0, 0.0, 0.0, 0.0, 0.0, 0.0, 0.0, 0.0, 0.0, 0.0, 0.0, 0.0, 0.0, 0.0, 0.0, 0.0, 0.0, 0.0, 0.0, 0.0, 0.0, 0.0, 0.0, 0.0, 0.0, 0.0, 0.0, 0.0, 0.0, 0.0, 0.0, 0.0, 0.0, 0.0, 0.0, 0.0, 0.0, 0.0, 0.0, 0.0, 0.0, 0.0, 0.0, 0.0, 0.0, 0.0, 0.0, 0.0, 0.0, 0.0, 0.0, 0.0, 0.0, 0.0, 0.0, 0.0, 0.0, 0.0, 0.0, 0.0, 0.0, 0.0, 0.0, 0.0, 0.0, 0.0, 0.0, 0.0, 0.0, 0.0, 0.0, 0.0, 0.0, 0.0, 0.0, 0.0, 0.0, 0.0, 0.0, 0.0, 0.0, 0.0, 0.0, 0.0, 0.0, 0.0, 0.0, 0.0, 0.0, 0.0, 0.0, 0.0, 0.0, 0.0, 0.0, 0.0, 0.0, 0.0, 0.0, 0.0, 0.0, 0.0, 0.0, 0.0, 0.0, 0.0, 0.0, 0.0, 0.0, 0.0, 0.0, 0.0, 0.0, 0.0, 0.0, 0.0, 0.0, 0.0, 0.0, 0.0, 0.0, 0.0, 0.0, 0.0, 0.0, 0.0, 0.0, 0.0, 0.0, 0.0, 0.0, 0.0, 0.0, 0.0, 0.0, 0.0, 0.0, 0.0, 0.0, 0.0, 0.0, 0.0, 0.0, 0.0, 0.0, 0.0, 0.0, 0.0, 0.0, 0.0, 0.0, 0.0, 0.0, 0.0, 0.0, 0.0, 0.0, 0.0, 0.0, 0.0, 0.0, 0.0, 0.0, 0.0, 0.0, 0.0, 0.0, 0.0, 0.0, 0.0, 0.0, 0.0, 0.0, 0.0, 0.0, 0.0, 0.0, 0.0, 0.0, 0.0, 0.0, 0.0, 0.0, 0.0, 0.0, 0.0, 0.0, 0.0, 0.0, 0.0, 0.0, 0.0, 0.0, 0.0, 0.0, 0.0, 0.0, 0.0, 0.0, 0.0, 0.0, 0.0, 0.0, 0.0, 0.0, 0.0, 0.0, 0.0, 0.0, 0.0, 0.0, 0.0, 0.0, 0.0, 0.0, 0.0, 0.0, 0.0, 0.0, 0.0, 0.0, 0.0, 0.0, 0.0, 0.0, 0.0, 0.0, 0.0, 0.0, 0.0, 0.0, 0.0, 0.0, 0.0, 0.0, 0.0, 0.0, 0.0, 0.0, 0.0, 0.0, 0.0, 0.0, 0.0, 0.0, 0.0, 0.0, 0.0, 0.0, 0.0, 0.0, 0.0, 0.0, 0.0, 0.0, 0.0, 0.0, 0.0, 0.0, 0.0, 0.0, 0.0, 0.0, 0.0, 0.0, 0.0, 0.0, 0.0, 0.0, 0.0, 0.0, 0.0, 0.0, 0.0, 0.0, 0.0, 0.0, 0.0, 0.0, 0.0, 0.0, 0.0, 0.0, 0.0, 0.0, 0.0, 0.0, 0.0, 0.0, 0.0, 0.0, 0.0, 0.0, 0.0, 0.0, 0.0, 0.0, 0.0, 0.0, 0.0, 0.0, 0.0, 0.0, 0.0, 0.0, 0.0, 0.0, 0.0, 0.0, 0.0, 0.0, 0.0, 0.0, 0.0, 0.0, 0.0, 0.0, 0.0, 0.0, 0.0, 0.0, 0.0, 0.0, 0.0, 0.0, 0.0, 0.0, 0.0, 0.0, 0.0, 0.0, 0.0, 0.0, 0.0, 0.0, 0.0, 0.0, 0.0, 0.0, 0.0, 0.0, 0.0, 0.0, 0.0, 0.0, 0.0, 0.0, 0.0, 0.0, 0.0, 0.0, 0.0, 0.0, 0.0, 0.0, 0.0, 0.0, 0.0, 0.0, 0.0, 0.0, 0.0, 0.0, 0.0, 0.0, 0.0, 0.0, 0.0, 0.0, 0.0, 0.0, 0.0, 0.0, 0.0, 0.0, 0.0, 0.0, 0.0, 0.0, 0.0, 0.0, 0.0, 0.0, 0.0, 0.0, 0.0, 0.0, 0.0, 0.0, 0.0, 0.0, 0.0, 0.0, 0.0, 0.0, 0.0, 0.0, 0.0, 0.0, 0.0, 0.0, 0.0, 0.0, 0.0, 0.0, 0.0, 0.0, 0.0, 0.0, 0.0, 0.0, 0.0, 0.0, 0.0, 0.0, 0.0, 0.0, 0.0, 0.0, 0.0, 0.0, 0.0, 0.0, 0.0, 0.0, 0.0, 0.0, 0.0, 0.0, 0.0, 0.0, 0.0, 0.0, 0.0, 0.0, 0.0, 0.0, 0.0, 0.0, 0.0, 0.0, 0.0, 0.0, 0.0, 0.0, 0.0, 0.0, 0.0, 0.0, 0.0, 0.0, 0.0, 0.0, 0.0, 0.0, 0.0, 0.0, 0.0, 0.0, 0.0, 0.0, 0.0, 0.0, 0.0, 0.0, 0.0, 0.0, 0.0, 0.0, 0.0, 0.0, 0.0, 0.0, 0.0, 0.0, 0.0, 0.0, 0.0, 0.0, 0.0, 0.0, 0.0, 0.0, 0.0, 0.0, 0.0, 0.0, 0.0, 0.0, 0.0, 0.0, 0.0, 0.0, 0.0, 0.0, 0.0, 0.0, 0.0, 0.0, 0.0, 0.0, 0.0, 0.0, 0.0, 0.0, 0.0, 0.0, 0.0, 0.0, 0.0, 0.0, 0.0, 0.0, 0.0, 0.0, 0.0, 0.0, 0.0, 0.0, 0.0, 0.0, 0.0, 0.0, 0.0, 0.0, 0.0, 0.0, 0.0, 0.0, 0.0, 0.0, 0.0, 0.0, 1.0, 1.0, 1.0, 1.0, 0.0, 1.0, 1.0, 0.0, 1.0, 0.0, 1.0, 1.0, 1.0, 0.0, 0.0, 1.0, 0.0, 1.0, 0.25, 0.0, 0.25, 0.0, 1.0, 0.0, 0.0, 0.0, 0.0, 0.0, 0.25, 0.0, 1.0, 0.0, 0.25, 1.0, 0.25, 1.0, 1.0, 0.0, 1.0, 0.0, 0.0, 1.0, 0.0, 1.0, 0.0, 0.0, 0.0, 1.0, 0.0, 1.0, 1.0, 1.0, 1.0, 1.0, 0.25, 1.0, 0.0, 0.0, 0.0, 0.0, 0.0, 0.0, 0.0, 0.0, 0.0, 0.0, 0.0, 0.0, 0.0, 0.0, 0.0, 0.0, 0.0, 0.0, 0.0, 0.0, 0.0, 0.0, 0.0, 0.0, 0.0, 0.0, 0.0, 0.0, 0.0, 0.0, 0.0, 0.0, 0.0, 0.0, 0.0, 0.0, 0.0, 0.0, 0.0, 0.0, 0.0, 0.0, 0.0, 0.0, 0.0, 0.0, 0.0, 0.0, 0.0, 0.0, 0.0, 0.0, 0.0, 0.0, 0.0, 0.0, 0.0, 0.0, 0.0, 0.0, 0.0, 0.0, 0.0, 0.0, 0.0, 0.0, 0.0])
me_cylinder.update()
me_cylinder_001 = bpy.data.meshes.new('Cylinder.001')
me_cylinder_001.from_pydata([(0.0, 0.25, 0.0), (0.0, 0.25, 0.8), (0.09567, 0.231, 0.0), (0.09567, 0.231, 0.8), (0.1768, 0.1768, 0.0), (0.1768, 0.1768, 0.8), (0.231, 0.09567, 0.0), (0.231, 0.09567, 0.8), (0.25, 0.0, 0.0), (0.25, 0.0, 0.8), (0.231, -0.09567, 0.0), (0.231, -0.09567, 0.8), (0.1768, -0.1768, 0.0), (0.1768, -0.1768, 0.8), (0.09567, -0.231, 0.0), (0.09567, -0.231, 0.8), (0.0, -0.25, 0.0), (0.0, -0.25, 0.8), (-0.09567, -0.231, 0.0), (-0.09567, -0.231, 0.8), (-0.1768, -0.1768, 0.0), (-0.1768, -0.1768, 0.8), (-0.231, -0.09567, 0.0), (-0.231, -0.09567, 0.8), (-0.25, 0.0, 0.0), (-0.25, 0.0, 0.8), (-0.231, 0.09567, 0.0), (-0.231, 0.09567, 0.8), (-0.1768, 0.1768, 0.0), (-0.1768, 0.1768, 0.8), (-0.09567, 0.231, 0.0), (-0.09567, 0.231, 0.8), (0.0, 0.25, 0.8), (0.09567, 0.231, 0.8), (0.1768, 0.1768, 0.8), (0.231, 0.09567, 0.8), (0.25, 0.0, 0.8), (0.231, -0.09567, 0.8), (0.1768, -0.1768, 0.8), (0.09567, -0.231, 0.8), (0.0, -0.25, 0.8), (-0.09567, -0.231, 0.8), (-0.1768, -0.1768, 0.8), (-0.231, -0.09567, 0.8), (-0.25, 0.0, 0.8), (-0.231, 0.09567, 0.8), (-0.1768, 0.1768, 0.8), (-0.09567, 0.231, 0.8), (-1.558e-08, 0.25, 1.1), (0.09567, 0.231, 1.1), (0.1768, 0.1768, 1.1), (0.231, 0.09567, 1.1), (0.25, 0.0, 1.1), (0.231, -0.09567, 1.1), (0.1768, -0.1768, 1.1), (0.09567, -0.231, 1.1), (-1.558e-08, -0.25, 1.1), (-0.09567, -0.231, 1.1), (-0.1768, -0.1768, 1.1), (-0.231, -0.09567, 1.1), (-0.25, 0.0, 1.1), (-0.231, 0.09567, 1.1), (-0.1768, 0.1768, 1.1), (-0.09567, 0.231, 1.1), (-7.424e-08, 0.15, 0.8), (0.0574, 0.1386, 0.8), (0.1061, 0.1061, 0.8), (0.1386, 0.0574, 0.8), (0.15, 0.0, 0.8), (0.1386, -0.0574, 0.8), (0.1061, -0.1061, 0.8), (0.0574, -0.1386, 0.8), (-7.424e-08, -0.15, 0.8), (-0.0574, -0.1386, 0.8), (-0.1061, -0.1061, 0.8), (-0.1386, -0.0574, 0.8), (-0.15, 0.0, 0.8), (-0.1386, 0.0574, 0.8), (-0.1061, 0.1061, 0.8), (-0.0574, 0.1386, 0.8), (-1.252e-08, 0.201, 1.1), (-2.016e-08, 0.15, 1.05), (0.0574, 0.1386, 1.05), (0.07691, 0.1857, 1.1), (0.1061, 0.1061, 1.05), (0.1421, 0.1421, 1.1), (0.1386, 0.0574, 1.05), (0.1857, 0.07691, 1.1), (0.15, 0.0, 1.05), (0.201, 0.0, 1.1), (0.1386, -0.0574, 1.05), (0.1857, -0.07691, 1.1), (0.1061, -0.1061, 1.05), (0.1421, -0.1421, 1.1), (0.0574, -0.1386, 1.05), (0.07691, -0.1857, 1.1), (-2.016e-08, -0.15, 1.05), (-1.252e-08, -0.201, 1.1), (-0.0574, -0.1386, 1.05), (-0.07691, -0.1857, 1.1), (-0.1061, -0.1061, 1.05), (-0.1421, -0.1421, 1.1), (-0.1386, -0.0574, 1.05), (-0.1857, -0.07691, 1.1), (-0.15, 0.0, 1.05), (-0.201, 0.0, 1.1), (-0.1386, 0.0574, 1.05), (-0.1857, 0.07691, 1.1), (-0.1061, 0.1061, 1.05), (-0.1421, 0.1421, 1.1), (-0.0574, 0.1386, 1.05), (-0.07691, 0.1857, 1.1)], [], [(0, 1, 3, 2), (2, 3, 5, 4), (4, 5, 7, 6), (6, 7, 9, 8), (8, 9, 11, 10), (10, 11, 13, 12), (12, 13, 15, 14), (14, 15, 17, 16), (16, 17, 19, 18), (18, 19, 21, 20), (20, 21, 23, 22), (22, 23, 25, 24), (24, 25, 27, 26), (26, 27, 29, 28), (3, 1, 31, 29, 27, 25, 23, 21, 19, 17, 15, 13, 11, 9, 7, 5), (28, 29, 31, 30), (30, 31, 1, 0), (0, 2, 4, 6, 8, 10, 12, 14, 16, 18, 20, 22, 24, 26, 28, 30), (79, 78, 46, 47), (36, 35, 51, 52), (44, 43, 59, 60), (37, 36, 52, 53), (45, 44, 60, 61), (38, 37, 53, 54), (46, 45, 61, 62), (39, 38, 54, 55), (47, 46, 62, 63), (40, 39, 55, 56), (33, 32, 48, 49), (32, 47, 63, 48), (41, 40, 56, 57), (34, 33, 49, 50), (42, 41, 57, 58), (35, 34, 50, 51), (43, 42, 58, 59), (64, 79, 47, 32), (78, 77, 45, 46), (77, 76, 44, 45), (76, 75, 43, 44), (75, 74, 42, 43), (74, 73, 41, 42), (73, 72, 40, 41), (72, 71, 39, 40), (71, 70, 38, 39), (70, 69, 37, 38), (69, 68, 36, 37), (68, 67, 35, 36), (67, 66, 34, 35), (66, 65, 33, 34), (65, 64, 32, 33), (83, 80, 81, 82), (85, 83, 82, 84), (87, 85, 84, 86), (89, 87, 86, 88), (91, 89, 88, 90), (93, 91, 90, 92), (95, 93, 92, 94), (97, 95, 94, 96), (99, 97, 96, 98), (101, 99, 98, 100), (103, 101, 100, 102), (105, 103, 102, 104), (107, 105, 104, 106), (109, 107, 106, 108), (111, 109, 108, 110), (80, 111, 110, 81), (82, 81, 64, 65), (49, 48, 80, 83), (81, 110, 79, 64), (48, 63, 111, 80), (50, 49, 83, 85), (84, 82, 65, 66), (51, 50, 85, 87), (86, 84, 66, 67), (52, 51, 87, 89), (88, 86, 67, 68), (53, 52, 89, 91), (90, 88, 68, 69), (54, 53, 91, 93), (92, 90, 69, 70), (55, 54, 93, 95), (94, 92, 70, 71), (96, 94, 71, 72), (56, 55, 95, 97), (57, 56, 97, 99), (98, 96, 72, 73), (58, 57, 99, 101), (100, 98, 73, 74), (59, 58, 101, 103), (102, 100, 74, 75), (60, 59, 103, 105), (104, 102, 75, 76), (61, 60, 105, 107), (106, 104, 76, 77), (62, 61, 107, 109), (108, 106, 77, 78), (63, 62, 109, 111), (110, 108, 78, 79)])
me_cylinder_001.polygons.foreach_set('use_smooth', [True] * 98)
_uv = me_cylinder_001.uv_layers.new(name='UVMap')
_uv.uv.foreach_set('vector', [1.0, 0.5, 1.0, 1.0, 0.9375, 1.0, 0.9375, 0.5, 0.9375, 0.5, 0.9375, 1.0, 0.875, 1.0, 0.875, 0.5, 0.875, 0.5, 0.875, 1.0, 0.8125, 1.0, 0.8125, 0.5, 0.8125, 0.5, 0.8125, 1.0, 0.75, 1.0, 0.75, 0.5, 0.75, 0.5, 0.75, 1.0, 0.6875, 1.0, 0.6875, 0.5, 0.6875, 0.5, 0.6875, 1.0, 0.625, 1.0, 0.625, 0.5, 0.625, 0.5, 0.625, 1.0, 0.5625, 1.0, 0.5625, 0.5, 0.5625, 0.5, 0.5625, 1.0, 0.5, 1.0, 0.5, 0.5, 0.5, 0.5, 0.5, 1.0, 0.4375, 1.0, 0.4375, 0.5, 0.4375, 0.5, 0.4375, 1.0, 0.375, 1.0, 0.375, 0.5, 0.375, 0.5, 0.375, 1.0, 0.3125, 1.0, 0.3125, 0.5, 0.3125, 0.5, 0.3125, 1.0, 0.25, 1.0, 0.25, 0.5, 0.25, 0.5, 0.25, 1.0, 0.1875, 1.0, 0.1875, 0.5, 0.1875, 0.5, 0.1875, 1.0, 0.125, 1.0, 0.125, 0.5, 0.3418, 0.4717, 0.25, 0.49, 0.1582, 0.4717, 0.08029, 0.4197, 0.02827, 0.3418, 0.01, 0.25, 0.02827, 0.1582, 0.08029, 0.08029, 0.1582, 0.02827, 0.25, 0.01, 0.3418, 0.02827, 0.4197, 0.08029, 0.4717, 0.1582, 0.49, 0.25, 0.4717, 0.3418, 0.4197, 0.4197, 0.125, 0.5, 0.125, 1.0, 0.0625, 1.0, 0.0625, 0.5, 0.0625, 0.5, 0.0625, 1.0, 0.0, 1.0, 0.0, 0.5, 0.75, 0.49, 0.8418, 0.4717, 0.9197, 0.4197, 0.9717, 0.3418, 0.99, 0.25, 0.9717, 0.1582, 0.9197, 0.08029, 0.8418, 0.02827, 0.75, 0.01, 0.6582, 0.02827, 0.5803, 0.08029, 0.5283, 0.1582, 0.51, 0.25, 0.5283, 0.3418, 0.5803, 0.4197, 0.6582, 0.4717, 0.1582, 0.4717, 0.08029, 0.4197, 0.08029, 0.4197, 0.1582, 0.4717, 0.49, 0.25, 0.4717, 0.3418, 0.4717, 0.3418, 0.49, 0.25, 0.01, 0.25, 0.02827, 0.1582, 0.02827, 0.1582, 0.01, 0.25, 0.4717, 0.1582, 0.49, 0.25, 0.49, 0.25, 0.4717, 0.1582, 0.02827, 0.3418, 0.01, 0.25, 0.01, 0.25, 0.02827, 0.3418, 0.4197, 0.08029, 0.4717, 0.1582, 0.4717, 0.1582, 0.4197, 0.08029, 0.08029, 0.4197, 0.02827, 0.3418, 0.02827, 0.3418, 0.08029, 0.4197, 0.3418, 0.02827, 0.4197, 0.08029, 0.4197, 0.08029, 0.3418, 0.02827, 0.1582, 0.4717, 0.08029, 0.4197, 0.08029, 0.4197, 0.1582, 0.4717, 0.25, 0.01, 0.3418, 0.02827, 0.3418, 0.02827, 0.25, 0.01, 0.3418, 0.4717, 0.25, 0.49, 0.25, 0.49, 0.3418, 0.4717, 0.25, 0.49, 0.1582, 0.4717, 0.1582, 0.4717, 0.25, 0.49, 0.1582, 0.02827, 0.25, 0.01, 0.25, 0.01, 0.1582, 0.02827, 0.4197, 0.4197, 0.3418, 0.4717, 0.3418, 0.4717, 0.4197, 0.4197, 0.08029, 0.08029, 0.1582, 0.02827, 0.1582, 0.02827, 0.08029, 0.08029, 0.4717, 0.3418, 0.4197, 0.4197, 0.4197, 0.4197, 0.4717, 0.3418, 0.02827, 0.1582, 0.08029, 0.08029, 0.08029, 0.08029, 0.02827, 0.1582, 0.25, 0.49, 0.1582, 0.4717, 0.1582, 0.4717, 0.25, 0.49, 0.08029, 0.4197, 0.02827, 0.3418, 0.02827, 0.3418, 0.08029, 0.4197, 0.02827, 0.3418, 0.01, 0.25, 0.01, 0.25, 0.02827, 0.3418, 0.01, 0.25, 0.02827, 0.1582, 0.02827, 0.1582, 0.01, 0.25, 0.02827, 0.1582, 0.08029, 0.08029, 0.08029, 0.08029, 0.02827, 0.1582, 0.08029, 0.08029, 0.1582, 0.02827, 0.1582, 0.02827, 0.08029, 0.08029, 0.1582, 0.02827, 0.25, 0.01, 0.25, 0.01, 0.1582, 0.02827, 0.25, 0.01, 0.3418, 0.02827, 0.3418, 0.02827, 0.25, 0.01, 0.3418, 0.02827, 0.4197, 0.08029, 0.4197, 0.08029, 0.3418, 0.02827, 0.4197, 0.08029, 0.4717, 0.1582, 0.4717, 0.1582, 0.4197, 0.08029, 0.4717, 0.1582, 0.49, 0.25, 0.49, 0.25, 0.4717, 0.1582, 0.49, 0.25, 0.4717, 0.3418, 0.4717, 0.3418, 0.49, 0.25, 0.4717, 0.3418, 0.4197, 0.4197, 0.4197, 0.4197, 0.4717, 0.3418, 0.4197, 0.4197, 0.3418, 0.4717, 0.3418, 0.4717, 0.4197, 0.4197, 0.3418, 0.4717, 0.25, 0.49, 0.25, 0.49, 0.3418, 0.4717, 0.3418, 0.4717, 0.25, 0.49, 0.25, 0.49, 0.3418, 0.4717, 0.4197, 0.4197, 0.3418, 0.4717, 0.3418, 0.4717, 0.4197, 0.4197, 0.4717, 0.3418, 0.4197, 0.4197, 0.4197, 0.4197, 0.4717, 0.3418, 0.49, 0.25, 0.4717, 0.3418, 0.4717, 0.3418, 0.49, 0.25, 0.4717, 0.1582, 0.49, 0.25, 0.49, 0.25, 0.4717, 0.1582, 0.4197, 0.08029, 0.4717, 0.1582, 0.4717, 0.1582, 0.4197, 0.08029, 0.3418, 0.02827, 0.4197, 0.08029, 0.4197, 0.08029, 0.3418, 0.02827, 0.25, 0.01, 0.3418, 0.02827, 0.3418, 0.02827, 0.25, 0.01, 0.1582, 0.02827, 0.25, 0.01, 0.25, 0.01, 0.1582, 0.02827, 0.08029, 0.08029, 0.1582, 0.02827, 0.1582, 0.02827, 0.08029, 0.08029, 0.02827, 0.1582, 0.08029, 0.08029, 0.08029, 0.08029, 0.02827, 0.1582, 0.01, 0.25, 0.02827, 0.1582, 0.02827, 0.1582, 0.01, 0.25, 0.02827, 0.3418, 0.01, 0.25, 0.01, 0.25, 0.02827, 0.3418, 0.08029, 0.4197, 0.02827, 0.3418, 0.02827, 0.3418, 0.08029, 0.4197, 0.1582, 0.4717, 0.08029, 0.4197, 0.08029, 0.4197, 0.1582, 0.4717, 0.25, 0.49, 0.1582, 0.4717, 0.1582, 0.4717, 0.25, 0.49, 0.3418, 0.4717, 0.25, 0.49, 0.25, 0.49, 0.3418, 0.4717, 0.3418, 0.4717, 0.25, 0.49, 0.25, 0.49, 0.3418, 0.4717, 0.25, 0.49, 0.1582, 0.4717, 0.1582, 0.4717, 0.25, 0.49, 0.25, 0.49, 0.1582, 0.4717, 0.1582, 0.4717, 0.25, 0.49, 0.4197, 0.4197, 0.3418, 0.4717, 0.3418, 0.4717, 0.4197, 0.4197, 0.4197, 0.4197, 0.3418, 0.4717, 0.3418, 0.4717, 0.4197, 0.4197, 0.4717, 0.3418, 0.4197, 0.4197, 0.4197, 0.4197, 0.4717, 0.3418, 0.4717, 0.3418, 0.4197, 0.4197, 0.4197, 0.4197, 0.4717, 0.3418, 0.49, 0.25, 0.4717, 0.3418, 0.4717, 0.3418, 0.49, 0.25, 0.49, 0.25, 0.4717, 0.3418, 0.4717, 0.3418, 0.49, 0.25, 0.4717, 0.1582, 0.49, 0.25, 0.49, 0.25, 0.4717, 0.1582, 0.4717, 0.1582, 0.49, 0.25, 0.49, 0.25, 0.4717, 0.1582, 0.4197, 0.08029, 0.4717, 0.1582, 0.4717, 0.1582, 0.4197, 0.08029, 0.4197, 0.08029, 0.4717, 0.1582, 0.4717, 0.1582, 0.4197, 0.08029, 0.3418, 0.02827, 0.4197, 0.08029, 0.4197, 0.08029, 0.3418, 0.02827, 0.3418, 0.02827, 0.4197, 0.08029, 0.4197, 0.08029, 0.3418, 0.02827, 0.25, 0.01, 0.3418, 0.02827, 0.3418, 0.02827, 0.25, 0.01, 0.25, 0.01, 0.3418, 0.02827, 0.3418, 0.02827, 0.25, 0.01, 0.1582, 0.02827, 0.25, 0.01, 0.25, 0.01, 0.1582, 0.02827, 0.1582, 0.02827, 0.25, 0.01, 0.25, 0.01, 0.1582, 0.02827, 0.08029, 0.08029, 0.1582, 0.02827, 0.1582, 0.02827, 0.08029, 0.08029, 0.08029, 0.08029, 0.1582, 0.02827, 0.1582, 0.02827, 0.08029, 0.08029, 0.02827, 0.1582, 0.08029, 0.08029, 0.08029, 0.08029, 0.02827, 0.1582, 0.02827, 0.1582, 0.08029, 0.08029, 0.08029, 0.08029, 0.02827, 0.1582, 0.01, 0.25, 0.02827, 0.1582, 0.02827, 0.1582, 0.01, 0.25, 0.01, 0.25, 0.02827, 0.1582, 0.02827, 0.1582, 0.01, 0.25, 0.02827, 0.3418, 0.01, 0.25, 0.01, 0.25, 0.02827, 0.3418, 0.02827, 0.3418, 0.01, 0.25, 0.01, 0.25, 0.02827, 0.3418, 0.08029, 0.4197, 0.02827, 0.3418, 0.02827, 0.3418, 0.08029, 0.4197, 0.08029, 0.4197, 0.02827, 0.3418, 0.02827, 0.3418, 0.08029, 0.4197, 0.1582, 0.4717, 0.08029, 0.4197, 0.08029, 0.4197, 0.1582, 0.4717, 0.1582, 0.4717, 0.08029, 0.4197, 0.08029, 0.4197, 0.1582, 0.4717])
me_cylinder_001.update()
me_cube = bpy.data.meshes.new('Cube')
me_cube.from_pydata([(-0.3, -1.0, -0.8), (-0.3, -1.0, 1.2), (-0.3, 1.0, -0.8), (-0.3, 1.0, 1.2), (0.3, -1.0, -0.8), (0.3, -1.0, 1.2), (0.3, 1.0, -0.8), (0.3, 1.0, 1.2)], [], [(0, 1, 3, 2), (2, 3, 7, 6), (6, 7, 5, 4), (4, 5, 1, 0), (2, 6, 4, 0), (7, 3, 1, 5)])
me_cube.polygons.foreach_set('use_smooth', [True] * 6)
_uv = me_cube.uv_layers.new(name='UVMap')
_uv.uv.foreach_set('vector', [0.375, 0.0, 0.625, 0.0, 0.625, 0.25, 0.375, 0.25, 0.375, 0.25, 0.625, 0.25, 0.625, 0.5, 0.375, 0.5, 0.375, 0.5, 0.625, 0.5, 0.625, 0.75, 0.375, 0.75, 0.375, 0.75, 0.625, 0.75, 0.625, 1.0, 0.375, 1.0, 0.125, 0.5, 0.375, 0.5, 0.375, 0.75, 0.125, 0.75, 0.625, 0.5, 0.875, 0.5, 0.875, 0.75, 0.625, 0.75])
me_cube.update()
me_cube_001 = bpy.data.meshes.new('Cube.001')
me_cube_001.from_pydata([(-1.0, -1.0, -1.2), (-1.0, -1.0, -0.3), (-1.0, 1.0, -1.2), (-1.0, 1.0, -0.3), (1.0, -1.0, -1.2), (1.0, -1.0, -0.3), (1.0, 1.0, -1.2), (1.0, 1.0, -0.3)], [], [(0, 1, 3, 2), (2, 3, 7, 6), (6, 7, 5, 4), (4, 5, 1, 0), (2, 6, 4, 0), (7, 3, 1, 5)])
me_cube_001.polygons.foreach_set('use_smooth', [True] * 6)
_uv = me_cube_001.uv_layers.new(name='UVMap')
_uv.uv.foreach_set('vector', [0.375, 0.0, 0.625, 0.0, 0.625, 0.25, 0.375, 0.25, 0.375, 0.25, 0.625, 0.25, 0.625, 0.5, 0.375, 0.5, 0.375, 0.5, 0.625, 0.5, 0.625, 0.75, 0.375, 0.75, 0.375, 0.75, 0.625, 0.75, 0.625, 1.0, 0.375, 1.0, 0.125, 0.5, 0.375, 0.5, 0.375, 0.75, 0.125, 0.75, 0.625, 0.5, 0.875, 0.5, 0.875, 0.75, 0.625, 0.75])
me_cube_001.update()
me_cube_002 = bpy.data.meshes.new('Cube.002')
me_cube_002.from_pydata([(-1.0, -1.0, -1.0), (-1.0, -1.0, 1.0), (-1.0, 1.0, -1.0), (-1.0, 1.0, 1.0), (1.0, -1.0, -1.0), (1.0, -1.0, 1.0), (1.0, 1.0, -1.0), (1.0, 1.0, 1.0)], [], [(0, 1, 3, 2), (2, 3, 7, 6), (6, 7, 5, 4), (4, 5, 1, 0), (2, 6, 4, 0), (7, 3, 1, 5)])
_uv = me_cube_002.uv_layers.new(name='UVMap')
_uv.uv.foreach_set('vector', [0.375, 0.0, 0.625, 0.0, 0.625, 0.25, 0.375, 0.25, 0.375, 0.25, 0.625, 0.25, 0.625, 0.5, 0.375, 0.5, 0.375, 0.5, 0.625, 0.5, 0.625, 0.75, 0.375, 0.75, 0.375, 0.75, 0.625, 0.75, 0.625, 1.0, 0.375, 1.0, 0.125, 0.5, 0.375, 0.5, 0.375, 0.75, 0.125, 0.75, 0.625, 0.5, 0.875, 0.5, 0.875, 0.75, 0.625, 0.75])
me_cube_002.update()

# ---- objects
ob_plane = bpy.data.objects.new('Plane', me_plane)
ob_ship_core = bpy.data.objects.new('Ship.Core', me_cylinder)
ob_ship_core_001 = bpy.data.objects.new('Ship.Core.001', me_cylinder_001)
ob_cube = bpy.data.objects.new('Cube', me_cube)
ob_cube_001 = bpy.data.objects.new('Cube.001', me_cube_001)
ob_cube_002 = bpy.data.objects.new('Cube.002', me_cube_002)

# ---- transforms, parenting, visibility, modifiers, constraints
ob_plane.location = (0.0, 0.0, 0.0)
ob_plane.show_all_edges = True
_m = ob_plane.modifiers.new('Boolean', 'BOOLEAN')
_m.object = ob_cube
_m.solver = 'FAST'
_m = ob_plane.modifiers.new('Boolean.001', 'BOOLEAN')
_m.object = ob_cube_001
_m.solver = 'FAST'
_m = ob_plane.modifiers.new('Hops_Mirror', 'MIRROR')
_m.use_bisect_axis = (True, False, False)
_m.use_bisect_flip_axis = (True, False, False)
_m.use_clip = True
_m = ob_plane.modifiers.new('Bevel', 'BEVEL')
_m.width = 0.05
_m.width_pct = 0.05
_m.angle_limit = 1.007
_m.use_clamp_overlap = False
_m.profile = 0.7
_m.miter_outer = 'MITER_ARC'
_m = ob_plane.modifiers.new('Weld', 'WELD')
_m.merge_threshold = 0.0301
_m = ob_plane.modifiers.new('Bevel.001', 'BEVEL')
_m.width = 0.02
_m.width_pct = 0.02
_m.segments = 2
_m.angle_limit = 0.3796
_m.use_clamp_overlap = False
_m.profile = 0.7
_m.harden_normals = True
_m.miter_outer = 'MITER_ARC'
ob_ship_core.location = (0.0, 0.0, 0.0)
ob_ship_core.show_all_edges = True
_m = ob_ship_core.modifiers.new('Boolean', 'BOOLEAN')
_m.object = ob_cube_002
_m.solver = 'FAST'
_m = ob_ship_core.modifiers.new('Bevel', 'BEVEL')
_m.width = 0.02
_m.width_pct = 0.02
_m.segments = 2
_m.use_clamp_overlap = False
_m.profile = 0.7
_m.harden_normals = True
_m.miter_outer = 'MITER_ARC'
_m = ob_ship_core.modifiers.new('Hops_Mirror', 'MIRROR')
_m.use_bisect_axis = (True, False, False)
_m.use_bisect_flip_axis = (True, False, False)
ob_ship_core_001.location = (0.0, 0.0, 0.0)
ob_ship_core_001.show_all_edges = True
_m = ob_ship_core_001.modifiers.new('Bevel', 'BEVEL')
_m.width = 0.02
_m.width_pct = 0.02
_m.segments = 2
_m.use_clamp_overlap = False
_m.profile = 0.7
_m.harden_normals = True
_m.miter_outer = 'MITER_ARC'
_m = ob_ship_core_001.modifiers.new('Hops_Mirror', 'MIRROR')
_m.use_bisect_axis = (True, False, False)
_m.use_bisect_flip_axis = (True, False, False)
ob_cube.location = (0.0, 0.0, 0.0)
ob_cube.hide_render = True
ob_cube.visible_camera = False
ob_cube.visible_diffuse = False
ob_cube.visible_glossy = False
ob_cube.visible_transmission = False
ob_cube.visible_volume_scatter = False
ob_cube.visible_shadow = False
ob_cube.display_type = 'WIRE'
ob_cube_001.location = (0.0, 0.0, 0.0)
ob_cube_001.rotation_euler = (0.0, 0.7854, 0.0)
ob_cube_001.scale = (0.1, 1.0, 1.0)
ob_cube_001.hide_render = True
ob_cube_001.visible_camera = False
ob_cube_001.visible_diffuse = False
ob_cube_001.visible_glossy = False
ob_cube_001.visible_transmission = False
ob_cube_001.visible_volume_scatter = False
ob_cube_001.visible_shadow = False
ob_cube_001.display_type = 'WIRE'
ob_cube_002.location = (0.75, 0.0, 1.1)
ob_cube_002.scale = (1.0, 0.25, 1.0)
ob_cube_002.hide_render = True
ob_cube_002.visible_camera = False
ob_cube_002.visible_diffuse = False
ob_cube_002.visible_glossy = False
ob_cube_002.visible_transmission = False
ob_cube_002.visible_volume_scatter = False
ob_cube_002.visible_shadow = False
ob_cube_002.display_type = 'WIRE'

# ---- collection membership
col_collection.objects.link(ob_plane)
col_collection.objects.link(ob_ship_core)
col_collection.objects.link(ob_ship_core_001)
col_cutters.objects.link(ob_cube)
col_cutters.objects.link(ob_cube_001)
col_cutters.objects.link(ob_cube_002)
def _layer_coll(name, lc=None):
    lc = lc or bpy.context.view_layer.layer_collection
    for c in lc.children:
        if c.name == name: return c
        r = _layer_coll(name, c)
        if r: return r
_layer_coll('Archive').exclude = True

# ---- scene / render settings (as saved in the file)
scene.frame_start = 1; scene.frame_end = 250; scene.frame_set(0)
scene.render.engine = 'CYCLES'
scene.render.image_settings.file_format = 'OPEN_EXR'
scene.render.image_settings.color_depth = '32'
scene.render.resolution_x = 1024
scene.render.resolution_y = 1024
scene.render.film_transparent = True
scene.render.use_motion_blur = True
scene.render.bake_bias = 0.0
scene.render.bake_samples = 0
scene.render.use_simplify = True
scene.cycles.samples = 1024
scene.cycles.film_transparent_glass = True
scene.eevee.use_gtao = True
scene.eevee.use_raytracing = True
scene.view_settings.look = 'AgX - Base Contrast'
bpy.context.view_layer.update()

# ---- added for rendering (the .blend has no active camera and no usable light): camera, sun
cam_auto = bpy.data.cameras.new('AutoCamera')
cam_auto.lens = 50.0
cam_auto.sensor_width = 36.0
cam_auto.clip_end = 1000.0
ob_auto_camera = bpy.data.objects.new('AutoCamera', cam_auto)
scene.collection.objects.link(ob_auto_camera)
ob_auto_camera.location = (2.68742, -3.2249, 2.27567)
ob_auto_camera.rotation_euler = (1.09748, -7.21219e-08, 0.694738)
scene.camera = ob_auto_camera
light_auto_sun = bpy.data.lights.new('AutoSun', 'SUN')
light_auto_sun.energy = 3.0
light_auto_sun.angle = 0.0523599
ob_auto_sun = bpy.data.objects.new('AutoSun', light_auto_sun)
scene.collection.objects.link(ob_auto_sun)
ob_auto_sun.rotation_euler = (0.872665, 0.174533, 0.523599)
bpy.context.view_layer.update()
